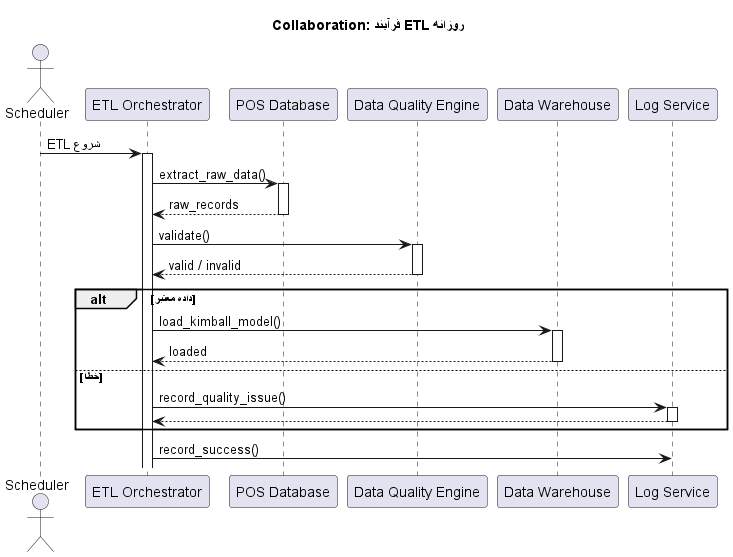

The diagram above was rendered by PlantUML. Its source (embedded in the PNG):
@startuml
title Collaboration: فرآیند ETL روزانه

actor "Scheduler" as sch
participant "ETL Orchestrator" as orch
participant "POS Database" as pos
participant "Data Quality Engine" as dq
participant "Data Warehouse" as dw
participant "Log Service" as log

sch -> orch ++ : شروع ETL
orch -> pos ++ : extract_raw_data()
pos --> orch -- : raw_records
orch -> dq ++ : validate()
dq --> orch -- : valid / invalid
alt داده معتبر
  orch -> dw ++ : load_kimball_model()
  dw --> orch -- : loaded
else خطا
  orch -> log ++ : record_quality_issue()
  log --> orch --
end
orch -> log : record_success()
@enduml